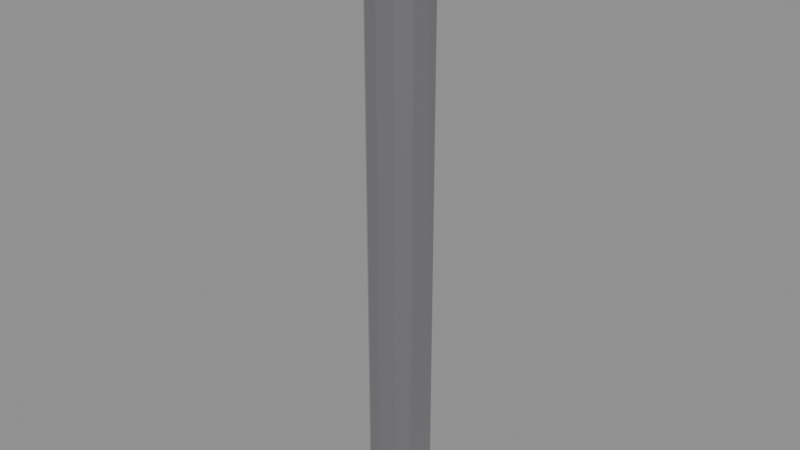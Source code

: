 # Source: mod_downpipe.blend  (saved by Blender 5.1.29; exported with 4.5.12 LTS)
import bpy
from mathutils import Matrix  # noqa: F401  (used for matrix-valued properties, if any)

bpy.ops.wm.read_factory_settings(use_empty=True)
scene = bpy.context.scene
scene.name = 'Scene'

# ---- materials (node trees are filled in below, after node groups)
mat_mat_metal = bpy.data.materials.new('mat_metal')
mat_mat_metal.diffuse_color = (0.4, 0.4, 0.42, 1.0)

# ---- material node trees
mat_mat_metal.use_nodes = True; mat_mat_metal.node_tree.nodes.clear()
_N = mat_mat_metal.node_tree.nodes; _L = mat_mat_metal.node_tree.links
n0 = _N.new('ShaderNodeBsdfPrincipled'); n0.name = 'Principled BSDF'; n0.location = (-200, 100)
n0.inputs[0].default_value = (0.4, 0.4, 0.42, 1.0)
n0.inputs[1].default_value = 0.85
n0.inputs[2].default_value = 0.3
n1 = _N.new('ShaderNodeOutputMaterial'); n1.name = 'Material Output'; n1.location = (200, 100)
_L.new(n0.outputs[0], n1.inputs[0])
n1.is_active_output = True

# ---- meshes
me_downpipe_mesh = bpy.data.meshes.new('downpipe_mesh')
me_downpipe_mesh.from_pydata([(0.05, 0.0, 0.0), (0.05, 0.0, 1.0), (0.0433, 0.025, 0.0), (0.0433, 0.025, 1.0), (0.025, 0.0433, 0.0), (0.025, 0.0433, 1.0), (3.062e-18, 0.05, 0.0), (3.062e-18, 0.05, 1.0), (-0.025, 0.0433, 0.0), (-0.025, 0.0433, 1.0), (-0.0433, 0.025, 0.0), (-0.0433, 0.025, 1.0), (-0.05, 6.123e-18, 0.0), (-0.05, 6.123e-18, 1.0), (-0.0433, -0.025, 0.0), (-0.0433, -0.025, 1.0), (-0.025, -0.0433, 0.0), (-0.025, -0.0433, 1.0), (-9.185e-18, -0.05, 0.0), (-9.185e-18, -0.05, 1.0), (0.025, -0.0433, 0.0), (0.025, -0.0433, 1.0), (0.0433, -0.025, 0.0), (0.0433, -0.025, 1.0)], [], [(0, 2, 3, 1), (2, 4, 5, 3), (4, 6, 7, 5), (6, 8, 9, 7), (8, 10, 11, 9), (10, 12, 13, 11), (12, 14, 15, 13), (14, 16, 17, 15), (16, 18, 19, 17), (18, 20, 21, 19), (20, 22, 23, 21), (22, 0, 1, 23), (22, 20, 18, 16, 14, 12, 10, 8, 6, 4, 2, 0), (1, 3, 5, 7, 9, 11, 13, 15, 17, 19, 21, 23)])
_uv = me_downpipe_mesh.uv_layers.new(name='UVMap')
_uv.uv.foreach_set('vector', [0.0, 0.0, 0.05, 0.0, 0.05, 2.0, 0.0, 2.0, 0.05, 0.0, 0.0866, 0.0, 0.0866, 2.0, 0.05, 2.0, 0.05, 0.0, 6.123e-18, 0.0, 6.123e-18, 2.0, 0.05, 2.0, 6.123e-18, 0.0, -0.05, 0.0, -0.05, 2.0, 6.123e-18, 2.0, 0.0866, 0.0, 0.05, 0.0, 0.05, 2.0, 0.0866, 2.0, 0.05, 0.0, 1.225e-17, 0.0, 1.225e-17, 2.0, 0.05, 2.0, 1.225e-17, 0.0, -0.05, 0.0, -0.05, 2.0, 1.225e-17, 2.0, -0.05, 0.0, -0.0866, 0.0, -0.0866, 2.0, -0.05, 2.0, -0.05, 0.0, -1.837e-17, 0.0, -1.837e-17, 2.0, -0.05, 2.0, -1.837e-17, 0.0, 0.05, 0.0, 0.05, 2.0, -1.837e-17, 2.0, -0.0866, 0.0, -0.05, 0.0, -0.05, 2.0, -0.0866, 2.0, -0.05, 0.0, 0.0, 0.0, 0.0, 2.0, -0.05, 2.0, 0.0866, -0.05, 0.05, -0.0866, -1.837e-17, -0.1, -0.05, -0.0866, -0.0866, -0.05, -0.1, 1.225e-17, -0.0866, 0.05, -0.05, 0.0866, 6.123e-18, 0.1, 0.05, 0.0866, 0.0866, 0.05, 0.1, 0.0, 0.1, 0.0, 0.0866, 0.05, 0.05, 0.0866, 6.123e-18, 0.1, -0.05, 0.0866, -0.0866, 0.05, -0.1, 1.225e-17, -0.0866, -0.05, -0.05, -0.0866, -1.837e-17, -0.1, 0.05, -0.0866, 0.0866, -0.05])
me_downpipe_mesh.materials.append(mat_mat_metal)
me_downpipe_mesh.update()

# ---- objects
ob_downpipe = bpy.data.objects.new('downpipe', me_downpipe_mesh)

# ---- transforms, parenting, visibility, modifiers, constraints
ob_downpipe.location = (0.0, 0.0, 0.0)

# ---- collection membership
scene.collection.objects.link(ob_downpipe)

# ---- scene / render settings (as saved in the file)
scene.frame_start = 1; scene.frame_end = 250; scene.frame_set(1)
scene.render.engine = 'BLENDER_EEVEE_NEXT'
scene.render.bake_bias = 0.0
scene.render.bake_samples = 0
scene.cycles.sampling_pattern = 'TABULATED_SOBOL'
scene.eevee.use_volume_custom_range = False
bpy.context.view_layer.update()

# ---- added for rendering (the .blend has no active camera and no usable light): camera, sun + grey world if the file has none
cam_auto = bpy.data.cameras.new('AutoCamera')
cam_auto.lens = 50.0
cam_auto.sensor_width = 36.0
cam_auto.clip_end = 1000.0
ob_auto_camera = bpy.data.objects.new('AutoCamera', cam_auto)
scene.collection.objects.link(ob_auto_camera)
ob_auto_camera.location = (0.934431, -1.12132, 1.24754)
ob_auto_camera.rotation_euler = (1.09748, -7.21219e-08, 0.694738)
scene.camera = ob_auto_camera
light_auto_sun = bpy.data.lights.new('AutoSun', 'SUN')
light_auto_sun.energy = 3.0
light_auto_sun.angle = 0.0523599
ob_auto_sun = bpy.data.objects.new('AutoSun', light_auto_sun)
scene.collection.objects.link(ob_auto_sun)
ob_auto_sun.rotation_euler = (0.872665, 0.174533, 0.523599)
if scene.world is None:
    world_auto = bpy.data.worlds.new('AutoWorld')
    world_auto.color = (0.3, 0.3, 0.3)
    scene.world = world_auto
bpy.context.view_layer.update()
